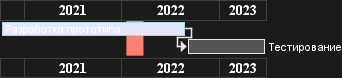

The diagram above was rendered by PlantUML. Its source (embedded in the PNG):
@startgantt
language ru

projectscale yearly
Project starts the 1st of october 2020
[Разработка прототипа] as [TASK1] lasts 700 days
[TASK1] is colored in Lavender/LightBlue
[Тестирование] lasts 300 days
[TASK1]->[Тестирование]

2022-01-18 to 2022-03-22 are colored in salmon 
@endgantt